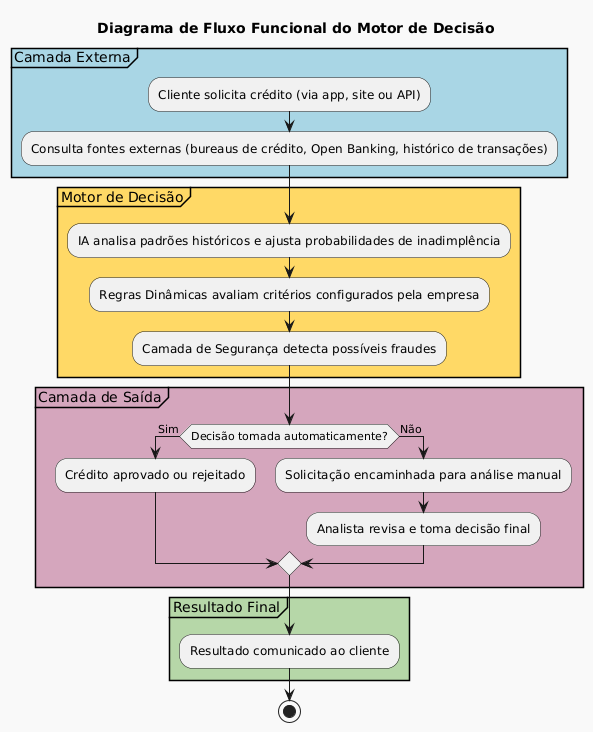

The diagram above was rendered by PlantUML. Its source (embedded in the PNG):
@startuml
title Diagrama de Fluxo Funcional do Motor de Decisão

skinparam defaultFontName Arial
skinparam backgroundColor #F9F9F9
skinparam node {
    BackgroundColor White
    FontColor Black
    BorderColor Black
}

partition "Camada Externa" #A9D6E5 {
    :Cliente solicita crédito (via app, site ou API);
    :Consulta fontes externas (bureaus de crédito, Open Banking, histórico de transações);
}

partition "Motor de Decisão" #FFD966 {
    :IA analisa padrões históricos e ajusta probabilidades de inadimplência;
    :Regras Dinâmicas avaliam critérios configurados pela empresa;
    :Camada de Segurança detecta possíveis fraudes;
}

partition "Camada de Saída" #D5A6BD {
    if (Decisão tomada automaticamente?) then (Sim)
      :Crédito aprovado ou rejeitado;
    else (Não)
      :Solicitação encaminhada para análise manual;
      :Analista revisa e toma decisão final;
    endif
}

partition "Resultado Final" #B6D7A8 {
    :Resultado comunicado ao cliente;
}

stop
@enduml